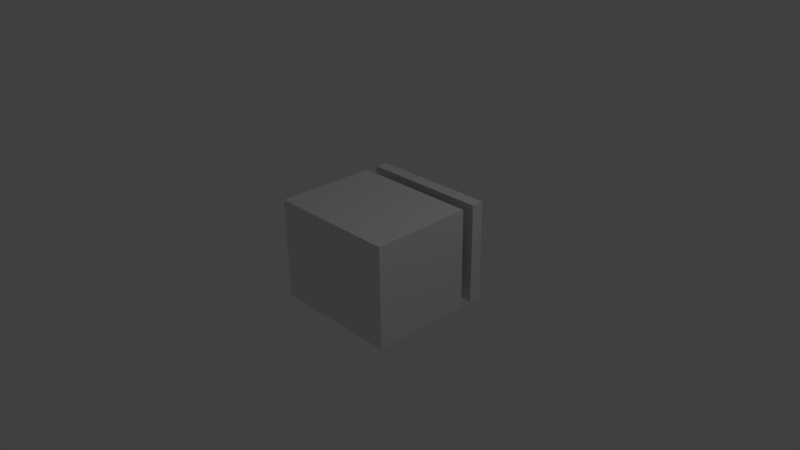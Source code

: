 # Source: shield.blend  (saved by Blender 2.69.0; exported with 4.5.12 LTS)
import bpy
from mathutils import Matrix  # noqa: F401  (used for matrix-valued properties, if any)

bpy.ops.wm.read_factory_settings(use_empty=True)
scene = bpy.context.scene
scene.name = 'Scene'

# ---- collections
col_collection_1 = bpy.data.collections.new('Collection 1'); scene.collection.children.link(col_collection_1)

# ---- world
world_world = bpy.data.worlds.new('World'); scene.world = world_world
world_world.color = (0.05088, 0.05088, 0.05088)
world_world.use_sun_shadow = False
world_world.sun_shadow_jitter_overblur = 0.0
world_world.cycles.sampling_method = 'MANUAL'
world_world.cycles.sample_map_resolution = 256

# ---- cameras
cam_camera = bpy.data.cameras.new('Camera')
cam_camera.clip_end = 100.0
cam_camera.lens = 35.0
cam_camera.sensor_width = 32.0
cam_camera.sensor_height = 18.0
cam_camera.ortho_scale = 7.314
cam_camera.dof.focus_distance = 0.0
cam_camera.dof.aperture_fstop = 128.0

# ---- lights
light_lamp = bpy.data.lights.new('Lamp', 'POINT')
light_lamp.transmission_factor = 0.0
light_lamp.cutoff_distance = 30.0
light_lamp.energy = 100.0
light_lamp.shadow_buffer_clip_start = 1.001
light_lamp.shadow_soft_size = 0.1
light_lamp.shadow_maximum_resolution = 0.006
light_lamp.use_absolute_resolution = True
light_lamp.cycles.use_multiple_importance_sampling = False

# ---- meshes
me_cube_001 = bpy.data.meshes.new('Cube.001')
me_cube_001.from_pydata([(-1.0, 1.25, -1.0), (-1.0, 1.5, -1.0), (1.0, 1.5, -1.0), (1.0, 1.25, -1.0), (-1.0, 1.25, 1.0), (-1.0, 1.5, 1.0), (1.0, 1.5, 1.0), (1.0, 1.25, 1.0), (-1.0, -1.0, -1.0), (-1.0, 1.0, -1.0), (1.0, 1.0, -1.0), (1.0, -1.0, -1.0), (-1.0, -1.0, 1.0), (-1.0, 1.0, 1.0), (1.0, 1.0, 1.0), (1.0, -1.0, 1.0)], [], [(4, 5, 1, 0), (5, 6, 2, 1), (6, 7, 3, 2), (7, 4, 0, 3), (0, 1, 2, 3), (7, 6, 5, 4), (12, 13, 9, 8), (13, 14, 10, 9), (14, 15, 11, 10), (15, 12, 8, 11), (8, 9, 10, 11), (15, 14, 13, 12)])
me_cube_001.use_remesh_preserve_volume = False
me_cube_001.use_remesh_preserve_attributes = False
me_cube_001.use_mirror_vertex_groups = False
me_cube_001.update()

# ---- objects
ob_cube = bpy.data.objects.new('Cube', me_cube_001)
ob_lamp = bpy.data.objects.new('Lamp', light_lamp)
ob_camera = bpy.data.objects.new('Camera', cam_camera)

# ---- transforms, parenting, visibility, modifiers, constraints
ob_cube.location = (0.0, 0.0, 0.0)
ob_cube.scale = (0.9, 0.7, 0.7)
ob_cube.lineart.crease_threshold = 0.0
ob_lamp.location = (4.076, 1.005, 5.904)
ob_lamp.rotation_euler = (0.6503, 0.05522, 1.866)
ob_lamp.lock_rotations_4d = False
ob_lamp.empty_display_type = 'ARROWS'
ob_lamp.color = (0.0, 0.0, 0.0, 0.0)
ob_lamp.lineart.crease_threshold = 0.0
ob_camera.location = (7.481, -6.508, 5.344)
ob_camera.rotation_euler = (1.109, 0.01082, 0.8149)
ob_camera.lock_rotations_4d = False
ob_camera.empty_display_type = 'ARROWS'
ob_camera.color = (0.0, 0.0, 0.0, 0.0)
ob_camera.display_type = 'WIRE'
ob_camera.lineart.crease_threshold = 0.0

# ---- collection membership
col_collection_1.objects.link(ob_cube)
col_collection_1.objects.link(ob_lamp)
col_collection_1.objects.link(ob_camera)

# ---- scene / render settings (as saved in the file)
scene.camera = ob_camera
scene.frame_start = 1; scene.frame_end = 250; scene.frame_set(1)
scene.render.engine = 'BLENDER_EEVEE_NEXT'
scene.render.image_settings.compression = 90
scene.render.resolution_percentage = 50
scene.render.dither_intensity = 0.0
scene.cycles.use_denoising = False
scene.cycles.samples = 10
scene.cycles.sampling_pattern = 'TABULATED_SOBOL'
scene.cycles.light_sampling_threshold = 0.0
scene.cycles.use_adaptive_sampling = False
scene.cycles.use_light_tree = False
scene.cycles.blur_glossy = 0.0
scene.cycles.volume_bounces = 1
scene.cycles.pixel_filter_type = 'GAUSSIAN'
scene.cycles.sample_clamp_indirect = 0.0
scene.view_settings.view_transform = 'Standard'
bpy.context.view_layer.update()
